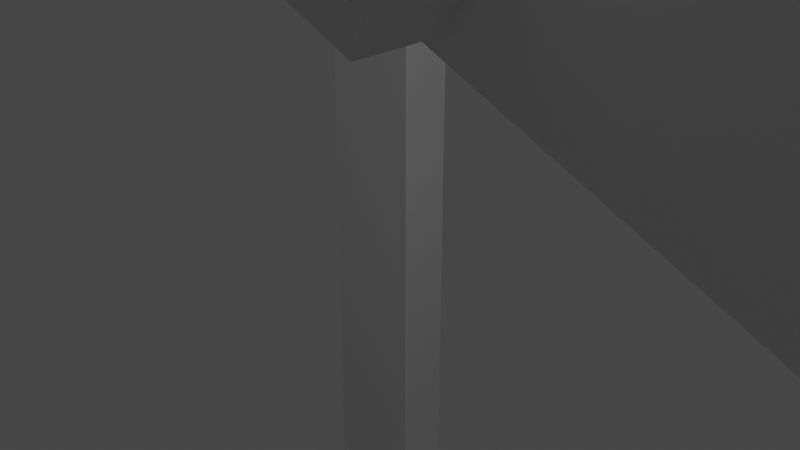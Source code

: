 # Source: Lavawalker.blend  (saved by Blender 2.91.10; exported with 4.5.12 LTS)
import bpy
from mathutils import Matrix  # noqa: F401  (used for matrix-valued properties, if any)

bpy.ops.wm.read_factory_settings(use_empty=True)
scene = bpy.context.scene
scene.name = 'Scene'

# ---- collections
col_collection = bpy.data.collections.new('Collection'); scene.collection.children.link(col_collection)

# ---- world
world_world = bpy.data.worlds.new('World'); scene.world = world_world
world_world.use_nodes = True; world_world.node_tree.nodes.clear()
_N = world_world.node_tree.nodes; _L = world_world.node_tree.links
n0 = _N.new('ShaderNodeOutputWorld'); n0.name = 'World Output'; n0.location = (300, 300)
n1 = _N.new('ShaderNodeBackground'); n1.name = 'Background'; n1.location = (10, 300)
n1.inputs[0].default_value = (0.05088, 0.05088, 0.05088, 1.0)
_L.new(n1.outputs[0], n0.inputs[0])
n0.is_active_output = True
world_world.color = (0.05088, 0.05088, 0.05088)
world_world.use_sun_shadow = False
world_world.sun_shadow_jitter_overblur = 0.0

# ---- cameras
cam_camera = bpy.data.cameras.new('Camera')
cam_camera.clip_end = 100.0
cam_camera.ortho_scale = 7.314

# ---- lights
light_light = bpy.data.lights.new('Light', 'POINT')
light_light.transmission_factor = 0.0
light_light.energy = 1000.0
light_light.shadow_soft_size = 0.1
light_light.shadow_maximum_resolution = 0.006
light_light.use_absolute_resolution = True

# ---- meshes
me_w_rfel = bpy.data.meshes.new('Würfel')
me_w_rfel.from_pydata([(0.0, -4.0, 0.0), (0.0, -4.0, 2.0), (0.0, 1.0, 0.0), (0.0, 1.0, 2.0), (11.0, -4.0, 0.0), (11.0, -4.0, 2.0), (11.0, 1.0, 0.0), (11.0, 1.0, 2.0)], [], [(0, 1, 3, 2), (2, 3, 7, 6), (6, 7, 5, 4), (4, 5, 1, 0), (2, 6, 4, 0), (7, 3, 1, 5)])
_uv = me_w_rfel.uv_layers.new(name='UV-Map')
_uv.uv.foreach_set('vector', [0.25, 0.7969, 0.25, 0.8281, 0.1719, 0.8281, 0.1719, 0.7969, 0.1719, 0.7969, 0.1719, 0.8281, 0.0, 0.8281, 0.0, 0.7969, 0.5, 0.7969, 0.5, 0.8281, 0.4219, 0.8281, 0.4219, 0.7969, 0.4219, 0.7969, 0.4219, 0.8281, 0.25, 0.8281, 0.25, 0.7969, 0.25, 0.8281, 0.25, 1.0, 0.3281, 1.0, 0.3281, 0.8281, 0.1719, 1.0, 0.1719, 0.8281, 0.25, 0.8281, 0.25, 1.0])
me_w_rfel.use_remesh_fix_poles = True
me_w_rfel.use_remesh_preserve_attributes = False
me_w_rfel.use_mirror_vertex_groups = False
me_w_rfel.update()
me_w_rfel_001 = bpy.data.meshes.new('Würfel.001')
me_w_rfel_001.from_pydata([(0.0, -4.0, 0.0), (0.0, -4.0, 2.0), (0.0, 1.0, 0.0), (0.0, 1.0, 2.0), (8.0, -4.0, 0.0), (8.0, -4.0, 2.0), (8.0, 1.0, 0.0), (8.0, 1.0, 2.0)], [], [(0, 1, 3, 2), (2, 3, 7, 6), (6, 7, 5, 4), (4, 5, 1, 0), (2, 6, 4, 0), (7, 3, 1, 5)])
_uv = me_w_rfel_001.uv_layers.new(name='UV-Map')
_uv.uv.foreach_set('vector', [0.4219, 0.625, 0.4219, 0.6562, 0.3438, 0.6562, 0.3438, 0.625, 0.3438, 0.625, 0.3438, 0.6562, 0.2188, 0.6562, 0.2188, 0.625, 0.625, 0.625, 0.625, 0.6562, 0.5469, 0.6562, 0.5469, 0.625, 0.5469, 0.625, 0.5469, 0.6562, 0.4219, 0.6562, 0.4219, 0.625, 0.4219, 0.6562, 0.4219, 0.7812, 0.5, 0.7812, 0.5, 0.6562, 0.3438, 0.7812, 0.3438, 0.6562, 0.4219, 0.6562, 0.4219, 0.7812])
me_w_rfel_001.use_remesh_fix_poles = True
me_w_rfel_001.use_remesh_preserve_attributes = False
me_w_rfel_001.use_mirror_vertex_groups = False
me_w_rfel_001.update()
me_w_rfel_002 = bpy.data.meshes.new('Würfel.002')
me_w_rfel_002.from_pydata([(0.0, -4.0, 0.0), (0.0, -4.0, 2.0), (0.0, 1.0, 0.0), (0.0, 1.0, 2.0), (4.0, -4.0, 0.0), (4.0, -4.0, 2.0), (4.0, 1.0, 0.0), (4.0, 1.0, 2.0)], [], [(0, 1, 3, 2), (2, 3, 7, 6), (6, 7, 5, 4), (4, 5, 1, 0), (2, 6, 4, 0), (7, 3, 1, 5)])
_uv = me_w_rfel_002.uv_layers.new(name='UV-Map')
_uv.uv.foreach_set('vector', [0.6406, 0.4062, 0.6406, 0.4375, 0.5625, 0.4375, 0.5625, 0.4062, 0.5625, 0.4062, 0.5625, 0.4375, 0.5, 0.4375, 0.5, 0.4062, 0.7812, 0.4062, 0.7812, 0.4375, 0.7031, 0.4375, 0.7031, 0.4062, 0.7031, 0.4062, 0.7031, 0.4375, 0.6406, 0.4375, 0.6406, 0.4062, 0.6406, 0.4375, 0.6406, 0.5, 0.7188, 0.5, 0.7188, 0.4375, 0.5625, 0.5, 0.5625, 0.4375, 0.6406, 0.4375, 0.6406, 0.5])
me_w_rfel_002.use_remesh_fix_poles = True
me_w_rfel_002.use_remesh_preserve_attributes = False
me_w_rfel_002.use_mirror_vertex_groups = False
me_w_rfel_002.update()
me_w_rfel_003 = bpy.data.meshes.new('Würfel.003')
me_w_rfel_003.from_pydata([(-2.0, 1.0, 1.0), (-2.0, 1.0, 5.0), (-2.0, 6.0, 1.0), (-2.0, 6.0, 5.0), (1.0, 1.0, 1.0), (1.0, 1.0, 5.0), (1.0, 6.0, 1.0), (1.0, 6.0, 5.0)], [], [(0, 1, 3, 2), (2, 3, 7, 6), (6, 7, 5, 4), (4, 5, 1, 0), (2, 6, 4, 0), (7, 3, 1, 5)])
_uv = me_w_rfel_003.uv_layers.new(name='UV-Map')
_uv.uv.foreach_set('vector', [0.625, 0.7969, 0.625, 0.8594, 0.5469, 0.8594, 0.5469, 0.7969, 0.5469, 0.7969, 0.5469, 0.8594, 0.5, 0.8594, 0.5, 0.7969, 0.75, 0.7969, 0.75, 0.8594, 0.6719, 0.8594, 0.6719, 0.7969, 0.6719, 0.7969, 0.6719, 0.8594, 0.625, 0.8594, 0.625, 0.7969, 0.625, 0.8594, 0.625, 0.9062, 0.7031, 0.9062, 0.7031, 0.8594, 0.5469, 0.9062, 0.5469, 0.8594, 0.625, 0.8594, 0.625, 0.9062])
me_w_rfel_003.use_remesh_fix_poles = True
me_w_rfel_003.use_remesh_preserve_attributes = False
me_w_rfel_003.use_mirror_vertex_groups = False
me_w_rfel_003.update()
me_w_rfel_004 = bpy.data.meshes.new('Würfel.004')
me_w_rfel_004.from_pydata([(0.0, 0.0, 0.0), (0.0, 0.0, 7.0), (0.0, 1.0, 0.0), (0.0, 1.0, 7.0), (1.0, 0.0, 0.0), (1.0, 0.0, 7.0), (1.0, 1.0, 0.0), (1.0, 1.0, 7.0)], [], [(0, 1, 3, 2), (2, 3, 7, 6), (6, 7, 5, 4), (4, 5, 1, 0), (2, 6, 4, 0), (7, 3, 1, 5)])
_uv = me_w_rfel_004.uv_layers.new(name='UV-Map')
_uv.uv.foreach_set('vector', [0.09375, 0.875, 0.09375, 0.9844, 0.07812, 0.9844, 0.07812, 0.875, 0.07812, 0.875, 0.07812, 0.9844, 0.0625, 0.9844, 0.0625, 0.875, 0.125, 0.875, 0.125, 0.9844, 0.1094, 0.9844, 0.1094, 0.875, 0.1094, 0.875, 0.1094, 0.9844, 0.09375, 0.9844, 0.09375, 0.875, 0.09375, 0.9844, 0.09375, 1.0, 0.1094, 1.0, 0.1094, 0.9844, 0.07812, 1.0, 0.07812, 0.9844, 0.09375, 0.9844, 0.09375, 1.0])
me_w_rfel_004.use_remesh_fix_poles = True
me_w_rfel_004.use_remesh_preserve_attributes = False
me_w_rfel_004.use_mirror_vertex_groups = False
me_w_rfel_004.update()
me_w_rfel_005 = bpy.data.meshes.new('Würfel.005')
me_w_rfel_005.from_pydata([(0.0, 0.0, 0.0), (0.0, 0.0, 7.0), (0.0, 1.0, 0.0), (0.0, 1.0, 7.0), (1.0, 0.0, 0.0), (1.0, 0.0, 7.0), (1.0, 1.0, 0.0), (1.0, 1.0, 7.0)], [], [(0, 1, 3, 2), (2, 3, 7, 6), (6, 7, 5, 4), (4, 5, 1, 0), (2, 6, 4, 0), (7, 3, 1, 5)])
_uv = me_w_rfel_005.uv_layers.new(name='UV-Map')
_uv.uv.foreach_set('vector', [0.03125, 0.875, 0.03125, 0.9844, 0.01562, 0.9844, 0.01562, 0.875, 0.01562, 0.875, 0.01562, 0.9844, 0.0, 0.9844, 0.0, 0.875, 0.0625, 0.875, 0.0625, 0.9844, 0.04688, 0.9844, 0.04688, 0.875, 0.04688, 0.875, 0.04688, 0.9844, 0.03125, 0.9844, 0.03125, 0.875, 0.03125, 0.9844, 0.03125, 1.0, 0.04688, 1.0, 0.04688, 0.9844, 0.01562, 1.0, 0.01562, 0.9844, 0.03125, 0.9844, 0.03125, 1.0])
me_w_rfel_005.use_remesh_fix_poles = True
me_w_rfel_005.use_remesh_preserve_attributes = False
me_w_rfel_005.use_mirror_vertex_groups = False
me_w_rfel_005.update()
me_w_rfel_006 = bpy.data.meshes.new('Würfel.006')
me_w_rfel_006.from_pydata([(0.0, -1.0, -2.0), (0.0, -1.0, 1.0), (0.0, 2.0, -2.0), (0.0, 2.0, 1.0), (7.0, -1.0, -2.0), (7.0, -1.0, 1.0), (7.0, 2.0, -2.0), (7.0, 2.0, 1.0)], [], [(0, 1, 3, 2), (2, 3, 7, 6), (6, 7, 5, 4), (4, 5, 1, 0), (2, 6, 4, 0), (7, 3, 1, 5)])
_uv = me_w_rfel_006.uv_layers.new(name='UV-Map')
_uv.uv.foreach_set('vector', [0.1562, 0.4219, 0.1562, 0.4688, 0.1094, 0.4688, 0.1094, 0.4219, 0.1094, 0.4219, 0.1094, 0.4688, 0.0, 0.4688, 0.0, 0.4219, 0.3125, 0.4219, 0.3125, 0.4688, 0.2656, 0.4688, 0.2656, 0.4219, 0.2656, 0.4219, 0.2656, 0.4688, 0.1562, 0.4688, 0.1562, 0.4219, 0.1562, 0.4688, 0.1562, 0.5781, 0.2031, 0.5781, 0.2031, 0.4688, 0.1094, 0.5781, 0.1094, 0.4688, 0.1562, 0.4688, 0.1562, 0.5781])
me_w_rfel_006.use_remesh_fix_poles = True
me_w_rfel_006.use_remesh_preserve_attributes = False
me_w_rfel_006.use_mirror_vertex_groups = False
me_w_rfel_006.update()
me_w_rfel_007 = bpy.data.meshes.new('Würfel.007')
me_w_rfel_007.from_pydata([(0.0, 0.0, -2.0), (0.0, 0.0, 0.0), (0.0, 1.0, -2.0), (0.0, 1.0, 0.0), (12.0, 0.0, -2.0), (12.0, 0.0, 0.0), (12.0, 1.0, -2.0), (12.0, 1.0, 0.0)], [], [(0, 1, 3, 2), (2, 3, 7, 6), (6, 7, 5, 4), (4, 5, 1, 0), (2, 6, 4, 0), (7, 3, 1, 5)])
_uv = me_w_rfel_007.uv_layers.new(name='UV-Map')
_uv.uv.foreach_set('vector', [0.2031, 0.5781, 0.2031, 0.6094, 0.1875, 0.6094, 0.1875, 0.5781, 0.1875, 0.5781, 0.1875, 0.6094, 0.0, 0.6094, 0.0, 0.5781, 0.4062, 0.5781, 0.4062, 0.6094, 0.3906, 0.6094, 0.3906, 0.5781, 0.3906, 0.5781, 0.3906, 0.6094, 0.2031, 0.6094, 0.2031, 0.5781, 0.2031, 0.6094, 0.2031, 0.7969, 0.2188, 0.7969, 0.2188, 0.6094, 0.1875, 0.7969, 0.1875, 0.6094, 0.2031, 0.6094, 0.2031, 0.7969])
me_w_rfel_007.use_remesh_fix_poles = True
me_w_rfel_007.use_remesh_preserve_attributes = False
me_w_rfel_007.use_mirror_vertex_groups = False
me_w_rfel_007.update()
me_w_rfel_008 = bpy.data.meshes.new('Würfel.008')
me_w_rfel_008.from_pydata([(-1.0, 0.0, -12.0), (-1.0, 0.0, 1.0), (-1.0, 1.0, -12.0), (-1.0, 1.0, 1.0), (1.0, 0.0, -12.0), (1.0, 0.0, 1.0), (1.0, 1.0, -12.0), (1.0, 1.0, 1.0)], [], [(0, 1, 3, 2), (2, 3, 7, 6), (6, 7, 5, 4), (4, 5, 1, 0), (2, 6, 4, 0), (7, 3, 1, 5)])
_uv = me_w_rfel_008.uv_layers.new(name='UV-Map')
_uv.uv.foreach_set('vector', [0.04688, 0.1875, 0.04688, 0.3906, 0.03125, 0.3906, 0.03125, 0.1875, 0.03125, 0.1875, 0.03125, 0.3906, 0.0, 0.3906, 0.0, 0.1875, 0.09375, 0.1875, 0.09375, 0.3906, 0.07812, 0.3906, 0.07812, 0.1875, 0.07812, 0.1875, 0.07812, 0.3906, 0.04688, 0.3906, 0.04688, 0.1875, 0.04688, 0.3906, 0.04688, 0.4219, 0.0625, 0.4219, 0.0625, 0.3906, 0.03125, 0.4219, 0.03125, 0.3906, 0.04688, 0.3906, 0.04688, 0.4219])
me_w_rfel_008.use_remesh_fix_poles = True
me_w_rfel_008.use_remesh_preserve_attributes = False
me_w_rfel_008.use_mirror_vertex_groups = False
me_w_rfel_008.update()
me_w_rfel_009 = bpy.data.meshes.new('Würfel.009')
me_w_rfel_009.from_pydata([(0.0, -8.0, -1.0), (0.0, -8.0, 2.0), (0.0, 1.0, -1.0), (0.0, 1.0, 2.0), (3.0, -8.0, -1.0), (3.0, -8.0, 2.0), (3.0, 1.0, -1.0), (3.0, 1.0, 2.0)], [], [(0, 1, 3, 2), (2, 3, 7, 6), (6, 7, 5, 4), (4, 5, 1, 0), (2, 6, 4, 0), (7, 3, 1, 5)])
_uv = me_w_rfel_009.uv_layers.new(name='UV-Map')
_uv.uv.foreach_set('vector', [0.5469, 0.5312, 0.5469, 0.5781, 0.4062, 0.5781, 0.4062, 0.5312, 0.4062, 0.5312, 0.4062, 0.5781, 0.3594, 0.5781, 0.3594, 0.5312, 0.7344, 0.5312, 0.7344, 0.5781, 0.5938, 0.5781, 0.5938, 0.5312, 0.5938, 0.5312, 0.5938, 0.5781, 0.5469, 0.5781, 0.5469, 0.5312, 0.5469, 0.5781, 0.5469, 0.625, 0.6875, 0.625, 0.6875, 0.5781, 0.4062, 0.625, 0.4062, 0.5781, 0.5469, 0.5781, 0.5469, 0.625])
me_w_rfel_009.use_remesh_fix_poles = True
me_w_rfel_009.use_remesh_preserve_attributes = False
me_w_rfel_009.use_mirror_vertex_groups = False
me_w_rfel_009.update()
me_w_rfel_010 = bpy.data.meshes.new('Würfel.010')
me_w_rfel_010.from_pydata([(0.0, -8.0, -1.0), (0.0, -8.0, 2.0), (0.0, 1.0, -1.0), (0.0, 1.0, 2.0), (3.0, -8.0, -1.0), (3.0, -8.0, 2.0), (3.0, 1.0, -1.0), (3.0, 1.0, 2.0)], [], [(0, 1, 3, 2), (2, 3, 7, 6), (6, 7, 5, 4), (4, 5, 1, 0), (2, 6, 4, 0), (7, 3, 1, 5)])
_uv = me_w_rfel_010.uv_layers.new(name='UV-Map')
_uv.uv.foreach_set('vector', [0.5156, 0.9062, 0.5156, 0.9531, 0.375, 0.9531, 0.375, 0.9062, 0.375, 0.9062, 0.375, 0.9531, 0.3281, 0.9531, 0.3281, 0.9062, 0.7031, 0.9062, 0.7031, 0.9531, 0.5625, 0.9531, 0.5625, 0.9062, 0.5625, 0.9062, 0.5625, 0.9531, 0.5156, 0.9531, 0.5156, 0.9062, 0.5156, 0.9531, 0.5156, 1.0, 0.6562, 1.0, 0.6562, 0.9531, 0.375, 1.0, 0.375, 0.9531, 0.5156, 0.9531, 0.5156, 1.0])
me_w_rfel_010.use_remesh_fix_poles = True
me_w_rfel_010.use_remesh_preserve_attributes = False
me_w_rfel_010.use_mirror_vertex_groups = False
me_w_rfel_010.update()
me_w_rfel_011 = bpy.data.meshes.new('Würfel.011')
me_w_rfel_011.from_pydata([(-1.0, 0.0, 0.0), (-1.0, 0.0, 16.0), (-1.0, 1.0, 0.0), (-1.0, 1.0, 16.0), (1.0, 0.0, 0.0), (1.0, 0.0, 16.0), (1.0, 1.0, 0.0), (1.0, 1.0, 16.0)], [], [(0, 1, 3, 2), (2, 3, 7, 6), (6, 7, 5, 4), (4, 5, 1, 0), (2, 6, 4, 0), (7, 3, 1, 5)])
_uv = me_w_rfel_011.uv_layers.new(name='UV-Map')
_uv.uv.foreach_set('vector', [0.4531, 0.25, 0.4531, 0.5, 0.4375, 0.5, 0.4375, 0.25, 0.4375, 0.25, 0.4375, 0.5, 0.4062, 0.5, 0.4062, 0.25, 0.5, 0.25, 0.5, 0.5, 0.4844, 0.5, 0.4844, 0.25, 0.4844, 0.25, 0.4844, 0.5, 0.4531, 0.5, 0.4531, 0.25, 0.4531, 0.5, 0.4531, 0.5312, 0.4688, 0.5312, 0.4688, 0.5, 0.4375, 0.5312, 0.4375, 0.5, 0.4531, 0.5, 0.4531, 0.5312])
me_w_rfel_011.use_remesh_fix_poles = True
me_w_rfel_011.use_remesh_preserve_attributes = False
me_w_rfel_011.use_mirror_vertex_groups = False
me_w_rfel_011.update()
me_w_rfel_012 = bpy.data.meshes.new('Würfel.012')
me_w_rfel_012.from_pydata([(-1.0, 0.0, 0.0), (-1.0, 0.0, 16.0), (-1.0, 1.0, 0.0), (-1.0, 1.0, 16.0), (1.0, 0.0, 0.0), (1.0, 0.0, 16.0), (1.0, 1.0, 0.0), (1.0, 1.0, 16.0)], [], [(0, 1, 3, 2), (2, 3, 7, 6), (6, 7, 5, 4), (4, 5, 1, 0), (2, 6, 4, 0), (7, 3, 1, 5)])
_uv = me_w_rfel_012.uv_layers.new(name='UV-Map')
_uv.uv.foreach_set('vector', [0.3594, 0.25, 0.3594, 0.5, 0.3438, 0.5, 0.3438, 0.25, 0.3438, 0.25, 0.3438, 0.5, 0.3125, 0.5, 0.3125, 0.25, 0.4062, 0.25, 0.4062, 0.5, 0.3906, 0.5, 0.3906, 0.25, 0.3906, 0.25, 0.3906, 0.5, 0.3594, 0.5, 0.3594, 0.25, 0.3594, 0.5, 0.3594, 0.5312, 0.375, 0.5312, 0.375, 0.5, 0.3438, 0.5312, 0.3438, 0.5, 0.3594, 0.5, 0.3594, 0.5312])
me_w_rfel_012.use_remesh_fix_poles = True
me_w_rfel_012.use_remesh_preserve_attributes = False
me_w_rfel_012.use_mirror_vertex_groups = False
me_w_rfel_012.update()
me_w_rfel_013 = bpy.data.meshes.new('Würfel.013')
me_w_rfel_013.from_pydata([(-1.0, -1.0, -1.0), (-1.0, -1.0, 3.0), (-1.0, 2.0, -1.0), (-1.0, 2.0, 3.0), (2.0, -1.0, -1.0), (2.0, -1.0, 3.0), (2.0, 2.0, -1.0), (2.0, 2.0, 3.0)], [], [(0, 1, 3, 2), (2, 3, 7, 6), (6, 7, 5, 4), (4, 5, 1, 0), (2, 6, 4, 0), (7, 3, 1, 5)])
_uv = me_w_rfel_013.uv_layers.new(name='UV-Map')
_uv.uv.foreach_set('vector', [0.09375, 0.6875, 0.09375, 0.75, 0.04688, 0.75, 0.04688, 0.6875, 0.04688, 0.6875, 0.04688, 0.75, 0.0, 0.75, 0.0, 0.6875, 0.1875, 0.6875, 0.1875, 0.75, 0.1406, 0.75, 0.1406, 0.6875, 0.1406, 0.6875, 0.1406, 0.75, 0.09375, 0.75, 0.09375, 0.6875, 0.09375, 0.75, 0.09375, 0.7969, 0.1406, 0.7969, 0.1406, 0.75, 0.04688, 0.7969, 0.04688, 0.75, 0.09375, 0.75, 0.09375, 0.7969])
me_w_rfel_013.use_remesh_fix_poles = True
me_w_rfel_013.use_remesh_preserve_attributes = False
me_w_rfel_013.use_mirror_vertex_groups = False
me_w_rfel_013.update()

# ---- objects
ob_cube_001 = bpy.data.objects.new('cube.001', me_w_rfel)
ob_cube_002 = bpy.data.objects.new('cube.002', me_w_rfel_001)
ob_cube_003 = bpy.data.objects.new('cube.003', me_w_rfel_002)
ob_cube_004 = bpy.data.objects.new('cube.004', me_w_rfel_003)
ob_cube_005 = bpy.data.objects.new('cube.005', me_w_rfel_004)
ob_cube_006 = bpy.data.objects.new('cube.006', me_w_rfel_005)
ob_cube_007 = bpy.data.objects.new('cube.007', me_w_rfel_006)
ob_cube_008 = bpy.data.objects.new('cube.008', me_w_rfel_007)
ob_cube_009 = bpy.data.objects.new('cube.009', me_w_rfel_008)
ob_cube_010 = bpy.data.objects.new('cube.010', me_w_rfel_009)
ob_cube_011 = bpy.data.objects.new('cube.011', me_w_rfel_010)
ob_cube_012 = bpy.data.objects.new('cube.012', me_w_rfel_011)
ob_cube_013 = bpy.data.objects.new('cube.013', me_w_rfel_012)
ob_cube = bpy.data.objects.new('cube', me_w_rfel_013)
ob_light = bpy.data.objects.new('Light', light_light)
ob_camera = bpy.data.objects.new('Camera', cam_camera)

# ---- transforms, parenting, visibility, modifiers, constraints
ob_cube_001.location = (2.023, 7.024, 26.79)
ob_cube_001.rotation_euler = (0.0, 0.0, -1.576)
ob_cube_001.scale = (1.411, 1.411, 1.411)
ob_cube_001.lineart.crease_threshold = 0.0
ob_cube_002.location = (2.133, 7.023, 28.2)
ob_cube_002.rotation_euler = (0.0, 0.0, -1.576)
ob_cube_002.scale = (1.465, 1.465, 1.465)
ob_cube_002.lineart.crease_threshold = 0.0
ob_cube_003.location = (2.228, 7.023, 29.61)
ob_cube_003.rotation_euler = (0.0, 0.0, -1.576)
ob_cube_003.scale = (1.511, 1.511, 1.511)
ob_cube_003.lineart.crease_threshold = 0.0
ob_cube_004.location = (-5.554, 7.063, 23.97)
ob_cube_004.rotation_euler = (0.0, 0.0, -1.576)
ob_cube_004.scale = (1.584, 1.584, 1.584)
ob_cube_004.lineart.crease_threshold = 0.0
ob_cube_005.location = (-0.814, 4.216, 29.61)
ob_cube_005.rotation_euler = (0.0, 0.7854, -1.576)
ob_cube_005.scale = (1.411, 1.411, 1.411)
ob_cube_005.lineart.crease_threshold = 0.0
ob_cube_006.location = (-0.8428, -1.43, 28.2)
ob_cube_006.rotation_euler = (0.0, 0.7854, -1.576)
ob_cube_006.scale = (1.411, 1.411, 1.411)
ob_cube_006.lineart.crease_threshold = 0.0
ob_cube_007.location = (-0.8428, -1.43, 28.2)
ob_cube_007.rotation_euler = (0.0, 0.3927, -1.576)
ob_cube_007.scale = (1.411, 1.411, 1.411)
ob_cube_007.lineart.crease_threshold = 0.0
ob_cube_008.location = (-0.9496, -8.486, 25.38)
ob_cube_008.rotation_euler = (0.0, 0.3927, -1.576)
ob_cube_008.scale = (1.601, 1.601, 1.601)
ob_cube_008.lineart.crease_threshold = 0.0
ob_cube_009.location = (-0.906, -23.7, 16.25)
ob_cube_009.rotation_euler = (0.0, 0.0, -1.576)
ob_cube_009.scale = (1.355, 1.355, 1.355)
ob_cube_009.lineart.crease_threshold = 0.0
ob_cube_010.location = (-2.218, 5.634, 26.79)
ob_cube_010.rotation_euler = (0.7456, 0.0, -1.576)
ob_cube_010.scale = (1.411, 1.411, 1.411)
ob_cube_010.lineart.crease_threshold = 0.0
ob_cube_011.location = (9.337, 5.575, 20.18)
ob_cube_011.rotation_euler = (-0.7252, 0.0, -1.576)
ob_cube_011.scale = (1.411, 1.411, 1.411)
ob_cube_011.lineart.crease_threshold = 0.0
ob_cube_012.location = (-10.77, 3.334, -0.02786)
ob_cube_012.rotation_euler = (0.0, 0.0, -1.576)
ob_cube_012.scale = (1.411, 1.411, 1.411)
ob_cube_012.lineart.crease_threshold = 0.0
ob_cube_013.location = (9.348, 3.231, -0.02786)
ob_cube_013.rotation_euler = (0.0, 0.0, -1.576)
ob_cube_013.scale = (1.411, 1.411, 1.411)
ob_cube_013.lineart.crease_threshold = 0.0
ob_cube.location = (-0.814, 4.216, 23.97)
ob_cube.rotation_euler = (0.0, 0.0, -1.576)
ob_cube.scale = (1.411, 1.411, 1.411)
ob_cube.lineart.crease_threshold = 0.0
ob_light.location = (1.965, -12.9, 26.62)
ob_light.rotation_euler = (0.6503, 0.05522, 0.2905)
ob_light.scale = (1.411, 1.411, 1.411)
ob_light.lock_rotations_4d = False
ob_light.empty_display_type = 'ARROWS'
ob_light.color = (0.0, 0.0, 0.0, 0.0)
ob_light.lineart.crease_threshold = 0.0
ob_camera.location = (-9.253, -17.48, 25.28)
ob_camera.rotation_euler = (1.109, -0.0, -0.761)
ob_camera.scale = (1.411, 1.411, 1.411)
ob_camera.lock_rotations_4d = False
ob_camera.empty_display_type = 'ARROWS'
ob_camera.color = (0.0, 0.0, 0.0, 0.0)
ob_camera.display_type = 'WIRE'
ob_camera.lineart.crease_threshold = 0.0

# ---- collection membership
scene.collection.objects.link(ob_cube_001)
scene.collection.objects.link(ob_cube_002)
scene.collection.objects.link(ob_cube_003)
scene.collection.objects.link(ob_cube_004)
scene.collection.objects.link(ob_cube_005)
scene.collection.objects.link(ob_cube_006)
scene.collection.objects.link(ob_cube_007)
scene.collection.objects.link(ob_cube_008)
scene.collection.objects.link(ob_cube_009)
scene.collection.objects.link(ob_cube_010)
scene.collection.objects.link(ob_cube_011)
scene.collection.objects.link(ob_cube_012)
scene.collection.objects.link(ob_cube_013)
scene.collection.objects.link(ob_cube)
col_collection.objects.link(ob_light)
col_collection.objects.link(ob_camera)

# ---- scene / render settings (as saved in the file)
scene.camera = ob_camera
scene.frame_start = 1; scene.frame_end = 250; scene.frame_set(1)
scene.render.engine = 'BLENDER_EEVEE_NEXT'
scene.cycles.use_denoising = False
scene.cycles.samples = 128
scene.cycles.sampling_pattern = 'TABULATED_SOBOL'
scene.cycles.use_adaptive_sampling = False
scene.cycles.use_light_tree = False
scene.view_settings.view_transform = 'Filmic'
bpy.context.view_layer.update()
